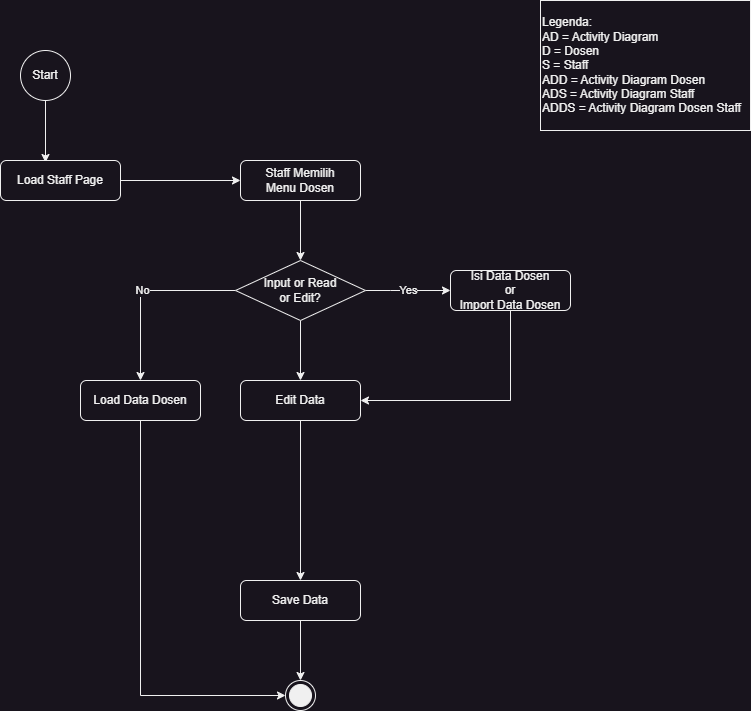

The diagram above was exported from draw.io. Its source (the exported page's mxGraphModel, read from the mxfile embedded in the PNG):
<mxGraphModel dx="1434" dy="756" grid="1" gridSize="10" guides="1" tooltips="1" connect="1" arrows="1" fold="1" page="1" pageScale="1" pageWidth="850" pageHeight="1100" math="0" shadow="0">
  <root>
    <mxCell id="0" />
    <mxCell id="1" parent="0" />
    <mxCell id="4vfApRNxcpJ8SbsixqW5-1" style="edgeStyle=orthogonalEdgeStyle;rounded=0;orthogonalLoop=1;jettySize=auto;html=1;exitX=0.5;exitY=1;exitDx=0;exitDy=0;entryX=0.375;entryY=0.05;entryDx=0;entryDy=0;entryPerimeter=0;endArrow=classic;endFill=1;" parent="1" source="4vfApRNxcpJ8SbsixqW5-2" target="4vfApRNxcpJ8SbsixqW5-4" edge="1">
      <mxGeometry relative="1" as="geometry" />
    </mxCell>
    <mxCell id="4vfApRNxcpJ8SbsixqW5-2" value="Start" style="ellipse;whiteSpace=wrap;html=1;" parent="1" vertex="1">
      <mxGeometry x="120" y="50" width="50" height="50" as="geometry" />
    </mxCell>
    <mxCell id="4vfApRNxcpJ8SbsixqW5-3" style="edgeStyle=orthogonalEdgeStyle;rounded=0;orthogonalLoop=1;jettySize=auto;html=1;exitX=1;exitY=0.5;exitDx=0;exitDy=0;entryX=0;entryY=0.5;entryDx=0;entryDy=0;endArrow=classic;endFill=1;" parent="1" source="4vfApRNxcpJ8SbsixqW5-4" target="4vfApRNxcpJ8SbsixqW5-6" edge="1">
      <mxGeometry relative="1" as="geometry" />
    </mxCell>
    <mxCell id="4vfApRNxcpJ8SbsixqW5-4" value="Load Staff Page" style="rounded=1;whiteSpace=wrap;html=1;fontSize=12;glass=0;strokeWidth=1;shadow=0;" parent="1" vertex="1">
      <mxGeometry x="100" y="160" width="120" height="40" as="geometry" />
    </mxCell>
    <mxCell id="4vfApRNxcpJ8SbsixqW5-5" style="edgeStyle=orthogonalEdgeStyle;rounded=0;orthogonalLoop=1;jettySize=auto;html=1;exitX=0.5;exitY=1;exitDx=0;exitDy=0;entryX=0.5;entryY=0;entryDx=0;entryDy=0;endArrow=classic;endFill=1;" parent="1" source="4vfApRNxcpJ8SbsixqW5-6" target="4vfApRNxcpJ8SbsixqW5-10" edge="1">
      <mxGeometry relative="1" as="geometry" />
    </mxCell>
    <mxCell id="4vfApRNxcpJ8SbsixqW5-6" value="Staff Memilih&lt;br&gt;Menu Dosen" style="rounded=1;whiteSpace=wrap;html=1;fontSize=12;glass=0;strokeWidth=1;shadow=0;" parent="1" vertex="1">
      <mxGeometry x="340" y="160" width="120" height="40" as="geometry" />
    </mxCell>
    <mxCell id="4vfApRNxcpJ8SbsixqW5-7" value="Yes" style="edgeStyle=orthogonalEdgeStyle;rounded=0;orthogonalLoop=1;jettySize=auto;html=1;exitX=1;exitY=0.5;exitDx=0;exitDy=0;endArrow=classic;endFill=1;" parent="1" source="4vfApRNxcpJ8SbsixqW5-10" target="4vfApRNxcpJ8SbsixqW5-12" edge="1">
      <mxGeometry relative="1" as="geometry">
        <Array as="points">
          <mxPoint x="490" y="290" />
          <mxPoint x="490" y="290" />
        </Array>
      </mxGeometry>
    </mxCell>
    <mxCell id="4vfApRNxcpJ8SbsixqW5-8" value="No" style="edgeStyle=orthogonalEdgeStyle;rounded=0;orthogonalLoop=1;jettySize=auto;html=1;exitX=0;exitY=0.5;exitDx=0;exitDy=0;endArrow=classic;endFill=1;" parent="1" source="4vfApRNxcpJ8SbsixqW5-10" target="4vfApRNxcpJ8SbsixqW5-14" edge="1">
      <mxGeometry relative="1" as="geometry" />
    </mxCell>
    <mxCell id="4vfApRNxcpJ8SbsixqW5-9" style="edgeStyle=orthogonalEdgeStyle;rounded=0;orthogonalLoop=1;jettySize=auto;html=1;exitX=0.5;exitY=1;exitDx=0;exitDy=0;endArrow=classic;endFill=1;" parent="1" source="4vfApRNxcpJ8SbsixqW5-10" target="4vfApRNxcpJ8SbsixqW5-19" edge="1">
      <mxGeometry relative="1" as="geometry" />
    </mxCell>
    <mxCell id="4vfApRNxcpJ8SbsixqW5-10" value="Input or Read&lt;br&gt;or Edit?" style="rhombus;whiteSpace=wrap;html=1;" parent="1" vertex="1">
      <mxGeometry x="335" y="260" width="130" height="60" as="geometry" />
    </mxCell>
    <mxCell id="4vfApRNxcpJ8SbsixqW5-11" style="edgeStyle=orthogonalEdgeStyle;rounded=0;orthogonalLoop=1;jettySize=auto;html=1;exitX=0.5;exitY=1;exitDx=0;exitDy=0;entryX=1;entryY=0.5;entryDx=0;entryDy=0;endArrow=classic;endFill=1;" parent="1" source="4vfApRNxcpJ8SbsixqW5-12" target="4vfApRNxcpJ8SbsixqW5-19" edge="1">
      <mxGeometry relative="1" as="geometry" />
    </mxCell>
    <mxCell id="4vfApRNxcpJ8SbsixqW5-12" value="Isi Data Dosen&lt;br&gt;or&lt;br&gt;Import Data Dosen" style="rounded=1;whiteSpace=wrap;html=1;fontSize=12;glass=0;strokeWidth=1;shadow=0;" parent="1" vertex="1">
      <mxGeometry x="550" y="270" width="120" height="40" as="geometry" />
    </mxCell>
    <mxCell id="4vfApRNxcpJ8SbsixqW5-13" style="edgeStyle=orthogonalEdgeStyle;rounded=0;orthogonalLoop=1;jettySize=auto;html=1;exitX=0.5;exitY=1;exitDx=0;exitDy=0;entryX=0;entryY=0.5;entryDx=0;entryDy=0;endArrow=classic;endFill=1;" parent="1" source="4vfApRNxcpJ8SbsixqW5-14" target="6WUs4N8o2NJsT-9tPvCt-1" edge="1">
      <mxGeometry relative="1" as="geometry">
        <mxPoint x="375" y="695" as="targetPoint" />
      </mxGeometry>
    </mxCell>
    <mxCell id="4vfApRNxcpJ8SbsixqW5-14" value="Load Data Dosen" style="rounded=1;whiteSpace=wrap;html=1;fontSize=12;glass=0;strokeWidth=1;shadow=0;" parent="1" vertex="1">
      <mxGeometry x="180" y="380" width="120" height="40" as="geometry" />
    </mxCell>
    <mxCell id="4vfApRNxcpJ8SbsixqW5-16" style="edgeStyle=orthogonalEdgeStyle;rounded=0;orthogonalLoop=1;jettySize=auto;html=1;exitX=0.5;exitY=1;exitDx=0;exitDy=0;endArrow=classic;endFill=1;" parent="1" source="4vfApRNxcpJ8SbsixqW5-17" target="6WUs4N8o2NJsT-9tPvCt-1" edge="1">
      <mxGeometry relative="1" as="geometry">
        <mxPoint x="400" y="670" as="targetPoint" />
      </mxGeometry>
    </mxCell>
    <mxCell id="4vfApRNxcpJ8SbsixqW5-17" value="Save Data" style="rounded=1;whiteSpace=wrap;html=1;fontSize=12;glass=0;strokeWidth=1;shadow=0;" parent="1" vertex="1">
      <mxGeometry x="340" y="580" width="120" height="40" as="geometry" />
    </mxCell>
    <mxCell id="4vfApRNxcpJ8SbsixqW5-18" style="edgeStyle=orthogonalEdgeStyle;rounded=0;orthogonalLoop=1;jettySize=auto;html=1;exitX=0.5;exitY=1;exitDx=0;exitDy=0;entryX=0.5;entryY=0;entryDx=0;entryDy=0;endArrow=classic;endFill=1;" parent="1" source="4vfApRNxcpJ8SbsixqW5-19" target="4vfApRNxcpJ8SbsixqW5-17" edge="1">
      <mxGeometry relative="1" as="geometry" />
    </mxCell>
    <mxCell id="4vfApRNxcpJ8SbsixqW5-19" value="Edit Data" style="rounded=1;whiteSpace=wrap;html=1;fontSize=12;glass=0;strokeWidth=1;shadow=0;" parent="1" vertex="1">
      <mxGeometry x="340" y="380" width="120" height="40" as="geometry" />
    </mxCell>
    <mxCell id="6WUs4N8o2NJsT-9tPvCt-1" value="" style="ellipse;html=1;shape=endState;fillColor=strokeColor;" parent="1" vertex="1">
      <mxGeometry x="385" y="680" width="30" height="30" as="geometry" />
    </mxCell>
    <mxCell id="mJNaUaNJ48goxinx_WPT-1" value="Legenda:&lt;br&gt;AD = Activity Diagram&lt;br&gt;D = Dosen&lt;br&gt;S = Staff&lt;br&gt;ADD = Activity Diagram Dosen&lt;br&gt;ADS = Activity Diagram&amp;nbsp;Staff&lt;br&gt;ADDS = Activity Diagram&amp;nbsp;Dosen Staff" style="rounded=0;whiteSpace=wrap;html=1;align=left;" vertex="1" parent="1">
      <mxGeometry x="640" width="210" height="130" as="geometry" />
    </mxCell>
  </root>
</mxGraphModel>